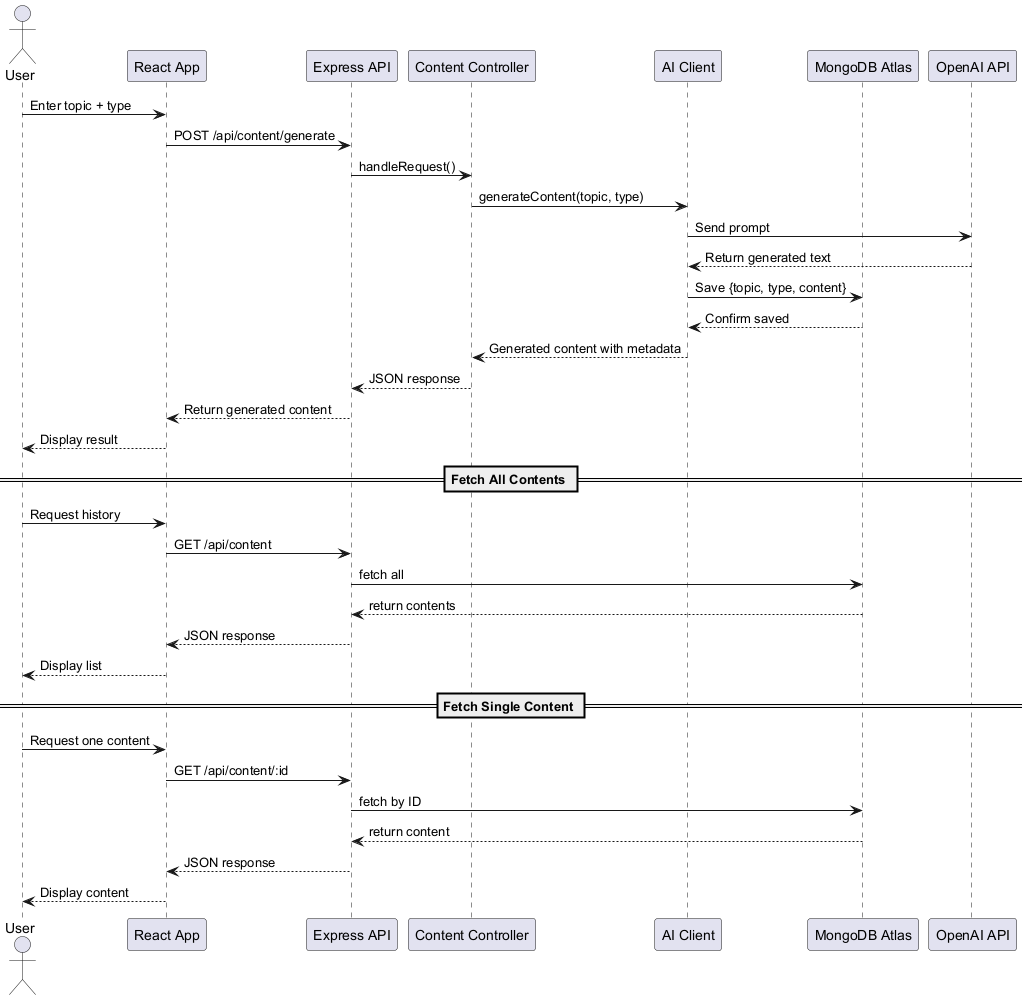

The diagram above was rendered by PlantUML. Its source (embedded in the PNG):
@startuml
actor User
participant "React App" as Frontend
participant "Express API" as API
participant "Content Controller" as Controller
participant "AI Client" as AI
participant "MongoDB Atlas" as DB
participant "OpenAI API" as OpenAI

User -> Frontend: Enter topic + type
Frontend -> API: POST /api/content/generate
API -> Controller: handleRequest()
Controller -> AI: generateContent(topic, type)

AI -> OpenAI: Send prompt
OpenAI --> AI: Return generated text

AI -> DB: Save {topic, type, content}
DB --> AI: Confirm saved

AI --> Controller: Generated content with metadata
Controller --> API: JSON response
API --> Frontend: Return generated content
Frontend --> User: Display result

== Fetch All Contents ==
User -> Frontend: Request history
Frontend -> API: GET /api/content
API -> DB: fetch all
DB --> API: return contents
API --> Frontend: JSON response
Frontend --> User: Display list

== Fetch Single Content ==
User -> Frontend: Request one content
Frontend -> API: GET /api/content/:id
API -> DB: fetch by ID
DB --> API: return content
API --> Frontend: JSON response
Frontend --> User: Display content
@enduml